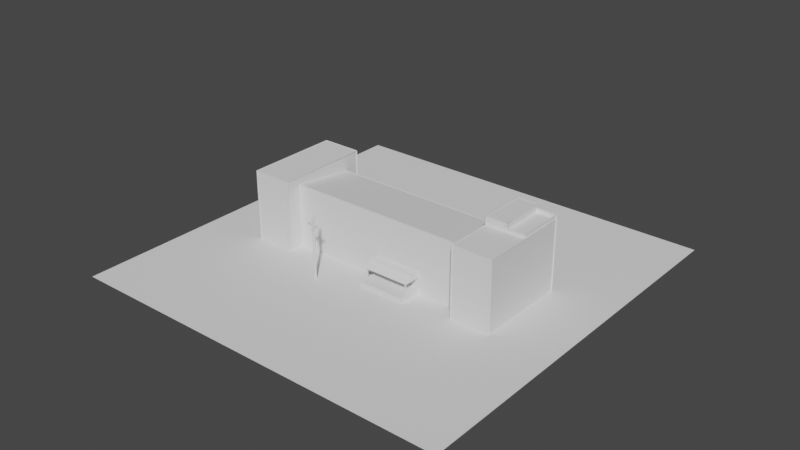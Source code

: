 # Source: Hospital_2_.blend  (saved by Blender 2.90.8; exported with 4.5.12 LTS)
import bpy
from mathutils import Matrix  # noqa: F401  (used for matrix-valued properties, if any)

bpy.ops.wm.read_factory_settings(use_empty=True)
scene = bpy.context.scene
scene.name = 'Scene'

# ---- collections
col_collection = bpy.data.collections.new('Collection'); scene.collection.children.link(col_collection)

# ---- world
world_world = bpy.data.worlds.new('World'); scene.world = world_world
world_world.use_nodes = True; world_world.node_tree.nodes.clear()
_N = world_world.node_tree.nodes; _L = world_world.node_tree.links
n0 = _N.new('ShaderNodeOutputWorld'); n0.name = 'World Output'; n0.location = (300, 300)
n1 = _N.new('ShaderNodeBackground'); n1.name = 'Background'; n1.location = (10, 300)
n1.inputs[0].default_value = (0.05088, 0.05088, 0.05088, 1.0)
_L.new(n1.outputs[0], n0.inputs[0])
n0.is_active_output = True
world_world.color = (0.05088, 0.05088, 0.05088)
world_world.use_sun_shadow = False
world_world.sun_shadow_jitter_overblur = 0.0

# ---- meshes
me_cube = bpy.data.meshes.new('Cube')
me_cube.from_pydata([(-1.0, -1.0, -1.0), (-1.0, -1.0, 1.0), (-1.0, 1.0, -1.0), (-1.0, 1.0, 0.75), (1.0, -1.0, -1.0), (1.0, -1.0, 1.0), (1.0, 1.0, -1.0), (1.0, 1.0, 0.75), (1.0, -1.5, -1.0), (1.417, 1.0, -1.0), (1.417, -1.0, -1.0), (1.0, -1.5, 1.25), (1.417, -1.5, -1.0), (1.0, 0.0, 1.5), (1.417, -1.5, 1.25), (1.0, 1.5, -1.0), (1.417, 1.5, -1.0), (1.417, 1.5, 1.25), (1.0, 1.5, 1.25), (-1.0, 1.5, -1.0), (-1.417, 1.5, -1.0), (-1.0, 1.5, 1.25), (-1.417, 1.5, 1.25), (-1.0, -1.5, -1.0), (-1.417, -1.5, -1.0), (-1.417, -1.5, 1.25), (-1.0, -1.5, 1.25), (1.0, 0.0, 1.25), (1.417, 0.0, 1.25), (1.0, 1.5, 1.5), (1.208, 1.5, 1.5), (1.208, 1.5, 1.25), (1.208, 0.0, 1.25), (1.208, 0.0, 1.5), (1.417, 1.5, 1.25), (1.417, 0.0, 1.25), (1.208, 1.5, 1.25), (1.208, 0.0, 1.25), (1.412, 1.5, 1.368), (1.412, -9.751e-09, 1.368), (1.204, 1.5, 1.368), (1.204, -9.751e-09, 1.368), (-1.0, -1.0, 0.0), (1.0, -1.0, 0.0), (-1.0, 1.0, -0.125), (1.0, 1.0, -0.125), (0.0, 1.0, -1.0), (0.0, 1.0, 0.75), (0.0, -1.0, -1.0), (0.0, -1.0, 1.0), (0.0, -1.0, 0.0), (0.0, 1.0, -0.125), (0.5, 1.0, 0.75), (0.5, -1.0, -1.0), (0.5, 1.0, -0.125), (0.5, 1.0, -1.0), (0.5, -1.0, 1.0), (0.5, -1.0, 0.0), (0.0, -1.0, -0.834), (0.5, -1.0, -0.834), (0.0, -1.75, -1.0), (0.5, -1.75, -1.0), (0.0, -1.75, -0.834), (0.5, -1.75, -0.834), (0.0, -1.0, -0.5), (0.5, -1.0, -0.5), (0.0, -1.0, -0.334), (0.5, -1.0, -0.334), (0.0, -1.544, -0.5), (0.5, -1.544, -0.5), (0.0, -1.294, -0.334), (0.5, -1.294, -0.334), (0.0, -1.75, -0.834), (0.0, -1.544, -0.5), (0.02, -1.5, -0.834), (0.02, -1.5, -0.5), (0.48, -1.5, -0.834), (0.48, -1.5, -0.5), (1.146, 1.552, 1.358), (1.146, 1.552, 1.392), (1.11, 1.54, 1.25), (1.11, 1.54, 1.5)], [(75, 74), (77, 76), (79, 78), (81, 80)], [(0, 42, 1, 3, 44, 2, 19, 21, 26, 23), (54, 52, 7, 45), (50, 49, 1, 42), (47, 3, 1, 49), (15, 18, 31, 17, 16), (9, 16, 17, 28, 14, 12, 10), (22, 25, 26, 21), (32, 28, 17, 31), (13, 33, 30, 29), (22, 21, 19, 20), (27, 32, 33, 13), (11, 14, 28, 32, 27), (23, 26, 25, 24), (32, 31, 30, 33), (25, 22, 20, 24), (31, 18, 29, 30), (6, 45, 7, 5, 43, 4, 8, 11, 27, 18, 15), (12, 14, 11, 8), (18, 27, 13, 29), (17, 28, 35, 34), (32, 28, 35, 37), (17, 31, 36, 34), (34, 35, 39, 38), (37, 35, 39, 41), (34, 36, 40, 38), (48, 50, 42, 0), (55, 54, 45, 6), (2, 44, 51, 46), (53, 57, 50, 48), (52, 47, 49, 56), (57, 56, 49, 50), (44, 3, 47, 51), (43, 5, 56, 57), (7, 52, 56, 5), (4, 43, 57, 53), (46, 51, 54, 55), (51, 47, 52, 54), (59, 58, 62, 63), (60, 62, 63, 61), (59, 63, 61, 53), (62, 58, 48, 60), (67, 66, 70, 71), (68, 70, 71, 69), (67, 71, 69, 65), (70, 66, 64, 68), (65, 69, 68, 64)])
_uv = me_cube.uv_layers.new(name='UVMap')
_uv.uv.foreach_set('vector', [0.375, 1.0, 0.625, 0.875, 0.875, 0.75, 0.625, 0.25, 0.5, 0.25, 0.375, 0.25, 0.375, 0.25, 0.875, 0.5, 0.875, 0.75, 0.375, 1.0, 0.5, 0.4375, 0.625, 0.4375, 0.625, 0.5, 0.5, 0.5, 0.5, 0.875, 0.625, 0.875, 0.625, 1.0, 0.5, 1.0, 0.75, 0.5, 0.875, 0.5, 0.875, 0.75, 0.75, 0.75, 0.375, 0.5, 0.625, 0.5, 0.625, 0.5, 0.625, 0.5, 0.375, 0.5, 0.375, 0.5, 0.375, 0.5, 0.625, 0.5, 0.625, 0.625, 0.625, 0.75, 0.375, 0.75, 0.375, 0.75, 0.875, 0.5, 0.875, 0.75, 0.875, 0.75, 0.875, 0.5, 0.625, 0.625, 0.625, 0.625, 0.625, 0.5, 0.625, 0.5, 0.625, 0.625, 0.625, 0.625, 0.625, 0.5, 0.625, 0.5, 0.625, 0.25, 0.625, 0.25, 0.375, 0.25, 0.375, 0.25, 0.625, 0.625, 0.625, 0.625, 0.625, 0.625, 0.625, 0.625, 0.625, 0.75, 0.625, 0.75, 0.625, 0.625, 0.625, 0.625, 0.625, 0.625, 0.375, 1.0, 0.625, 1.0, 0.625, 1.0, 0.375, 1.0, 0.625, 0.625, 0.625, 0.5, 0.625, 0.5, 0.625, 0.625, 0.625, 1.0, 0.625, 0.25, 0.375, 0.25, 0.375, 1.0, 0.625, 0.5, 0.625, 0.5, 0.625, 0.5, 0.625, 0.5, 0.375, 0.5, 0.5, 0.5, 0.625, 0.5, 0.625, 0.75, 0.5, 0.75, 0.375, 0.75, 0.375, 0.75, 0.625, 0.75, 0.625, 0.625, 0.625, 0.5, 0.375, 0.5, 0.375, 0.75, 0.625, 0.75, 0.625, 0.75, 0.375, 0.75, 0.625, 0.5, 0.625, 0.625, 0.625, 0.625, 0.625, 0.5, 0.625, 0.5, 0.625, 0.625, 0.625, 0.625, 0.625, 0.5, 0.625, 0.625, 0.625, 0.625, 0.625, 0.625, 0.625, 0.625, 0.625, 0.5, 0.625, 0.5, 0.625, 0.5, 0.625, 0.5, 0.625, 0.5, 0.625, 0.625, 0.625, 0.625, 0.625, 0.5, 0.625, 0.625, 0.625, 0.625, 0.625, 0.625, 0.625, 0.625, 0.625, 0.5, 0.625, 0.5, 0.625, 0.5, 0.625, 0.5, 0.375, 0.875, 0.5, 0.875, 0.5, 1.0, 0.375, 1.0, 0.375, 0.4375, 0.5, 0.4375, 0.5, 0.5, 0.375, 0.5, 0.375, 0.25, 0.5, 0.25, 0.5, 0.375, 0.375, 0.375, 0.375, 0.8125, 0.5, 0.8125, 0.5, 0.875, 0.375, 0.875, 0.6875, 0.5, 0.75, 0.5, 0.75, 0.75, 0.6875, 0.75, 0.5, 0.8125, 0.625, 0.8125, 0.625, 0.875, 0.5, 0.875, 0.5, 0.25, 0.625, 0.25, 0.625, 0.375, 0.5, 0.375, 0.5, 0.75, 0.625, 0.75, 0.625, 0.8125, 0.5, 0.8125, 0.625, 0.5, 0.6875, 0.5, 0.6875, 0.75, 0.625, 0.75, 0.375, 0.75, 0.5, 0.75, 0.5, 0.8125, 0.375, 0.8125, 0.375, 0.375, 0.5, 0.375, 0.5, 0.4375, 0.375, 0.4375, 0.5, 0.375, 0.625, 0.375, 0.625, 0.4375, 0.5, 0.4375, 0.0, 0.0, 0.0, 0.0, 0.0, 0.0, 0.0, 0.0, 0.375, 0.875, 0.0, 0.0, 0.0, 0.0, 0.375, 0.8125, 0.0, 0.0, 0.0, 0.0, 0.375, 0.8125, 0.375, 0.8125, 0.0, 0.0, 0.0, 0.0, 0.375, 0.875, 0.375, 0.875, 0.0, 0.0, 0.0, 0.0, 0.0, 0.0, 0.0, 0.0, 0.375, 0.875, 0.0, 0.0, 0.0, 0.0, 0.375, 0.8125, 0.0, 0.0, 0.0, 0.0, 0.375, 0.8125, 0.375, 0.8125, 0.0, 0.0, 0.0, 0.0, 0.375, 0.875, 0.375, 0.875, 0.375, 0.8125, 0.375, 0.8125, 0.375, 0.875, 0.375, 0.875])
me_cube.use_remesh_fix_poles = True
me_cube.use_remesh_preserve_attributes = False
me_cube.use_mirror_vertex_groups = False
me_cube.update()
me_cube_007 = bpy.data.meshes.new('Cube.007')
me_cube_007.from_pydata([(-1.0, -1.0, -1.0), (-1.0, -1.0, 1.0), (-1.0, 1.0, -1.0), (-1.0, 1.0, 1.0), (1.0, -1.0, -1.0), (1.0, -1.0, 1.0), (1.0, 1.0, -1.0), (1.0, 1.0, 1.0), (-0.1333, -1.483, -7.5), (-0.1333, -1.483, 7.5), (-0.1333, 0.5167, -7.5), (-0.1333, 0.5167, 7.5), (0.1333, -1.483, -7.5), (0.1333, -1.483, 7.5), (0.1333, 0.5167, -7.5), (0.1333, 0.5167, 7.5), (-0.03109, 2.946, -69.52), (-0.03109, 2.946, 10.48), (0.007927, 2.917, -69.52), (0.007927, 2.917, 10.48), (0.04545, 2.832, -69.52), (0.04545, 2.832, 10.48), (0.08002, 2.693, -69.52), (0.08002, 2.693, 10.48), (0.1103, 2.506, -69.52), (0.1103, 2.506, 10.48), (0.1352, 2.279, -69.52), (0.1352, 2.279, 10.48), (0.1537, 2.02, -69.52), (0.1537, 2.02, 10.48), (0.1651, 1.738, -69.52), (0.1651, 1.738, 10.48), (0.1689, 1.446, -69.52), (0.1689, 1.446, 10.48), (0.1651, 1.153, -69.52), (0.1651, 1.153, 10.48), (0.1537, 0.8718, -69.52), (0.1537, 0.8718, 10.48), (0.1352, 0.6124, -69.52), (0.1352, 0.6124, 10.48), (0.1103, 0.3851, -69.52), (0.1103, 0.3851, 10.48), (0.08002, 0.1986, -69.52), (0.08002, 0.1986, 10.48), (0.04545, 0.05997, -69.52), (0.04545, 0.05997, 10.48), (0.007927, -0.02538, -69.52), (0.007927, -0.02538, 10.48), (-0.03109, -0.05421, -69.52), (-0.03109, -0.05421, 10.48), (-0.07011, -0.02538, -69.52), (-0.07011, -0.02538, 10.48), (-0.1076, 0.05997, -69.52), (-0.1076, 0.05997, 10.48), (-0.1422, 0.1986, -69.52), (-0.1422, 0.1986, 10.48), (-0.1725, 0.3851, -69.52), (-0.1725, 0.3851, 10.48), (-0.1974, 0.6124, -69.52), (-0.1974, 0.6124, 10.48), (-0.2159, 0.8718, -69.52), (-0.2159, 0.8718, 10.48), (-0.2272, 1.153, -69.52), (-0.2272, 1.153, 10.48), (-0.2311, 1.446, -69.52), (-0.2311, 1.446, 10.48), (-0.2272, 1.738, -69.52), (-0.2272, 1.738, 10.48), (-0.2159, 2.02, -69.52), (-0.2159, 2.02, 10.48), (-0.1974, 2.279, -69.52), (-0.1974, 2.279, 10.48), (-0.1725, 2.506, -69.52), (-0.1725, 2.506, 10.48), (-0.1422, 2.693, -69.52), (-0.1422, 2.693, 10.48), (-0.1076, 2.832, -69.52), (-0.1076, 2.832, 10.48), (-0.07011, 2.917, -69.52), (-0.07011, 2.917, 10.48), (-0.03109, 1.446, 15.69)], [], [(0, 1, 3, 2), (2, 3, 7, 6), (6, 7, 5, 4), (4, 5, 1, 0), (2, 6, 4, 0), (7, 3, 1, 5), (8, 9, 11, 10), (10, 11, 15, 14), (14, 15, 13, 12), (12, 13, 9, 8), (10, 14, 12, 8), (15, 11, 9, 13), (16, 17, 19, 18), (18, 19, 21, 20), (20, 21, 23, 22), (22, 23, 25, 24), (24, 25, 27, 26), (26, 27, 29, 28), (28, 29, 31, 30), (30, 31, 33, 32), (32, 33, 35, 34), (34, 35, 37, 36), (36, 37, 39, 38), (38, 39, 41, 40), (40, 41, 43, 42), (42, 43, 45, 44), (44, 45, 47, 46), (46, 47, 49, 48), (48, 49, 51, 50), (50, 51, 53, 52), (52, 53, 55, 54), (54, 55, 57, 56), (56, 57, 59, 58), (58, 59, 61, 60), (60, 61, 63, 62), (62, 63, 65, 64), (64, 65, 67, 66), (66, 67, 69, 68), (68, 69, 71, 70), (70, 71, 73, 72), (72, 73, 75, 74), (74, 75, 77, 76), (76, 77, 79, 78), (78, 79, 17, 16), (16, 18, 20, 22, 24, 26, 28, 30, 32, 34, 36, 38, 40, 42, 44, 46, 48, 50, 52, 54, 56, 58, 60, 62, 64, 66, 68, 70, 72, 74, 76, 78), (37, 35, 80), (55, 53, 80), (73, 71, 80), (29, 27, 80), (47, 45, 80), (65, 63, 80), (21, 19, 80), (39, 37, 80), (57, 55, 80), (75, 73, 80), (31, 29, 80), (49, 47, 80), (67, 65, 80), (23, 21, 80), (41, 39, 80), (59, 57, 80), (77, 75, 80), (33, 31, 80), (51, 49, 80), (69, 67, 80), (25, 23, 80), (43, 41, 80), (61, 59, 80), (79, 77, 80), (35, 33, 80), (53, 51, 80), (71, 69, 80), (27, 25, 80), (45, 43, 80), (63, 61, 80), (19, 17, 80), (17, 79, 80)])
_uv = me_cube_007.uv_layers.new(name='UVMap')
_uv.uv.foreach_set('vector', [0.375, 0.0, 0.625, 0.0, 0.625, 0.25, 0.375, 0.25, 0.375, 0.25, 0.625, 0.25, 0.625, 0.5, 0.375, 0.5, 0.375, 0.5, 0.625, 0.5, 0.625, 0.75, 0.375, 0.75, 0.375, 0.75, 0.625, 0.75, 0.625, 1.0, 0.375, 1.0, 0.125, 0.5, 0.375, 0.5, 0.375, 0.75, 0.125, 0.75, 0.625, 0.5, 0.875, 0.5, 0.875, 0.75, 0.625, 0.75, 0.375, 0.0, 0.625, 0.0, 0.625, 0.25, 0.375, 0.25, 0.375, 0.25, 0.625, 0.25, 0.625, 0.5, 0.375, 0.5, 0.375, 0.5, 0.625, 0.5, 0.625, 0.75, 0.375, 0.75, 0.375, 0.75, 0.625, 0.75, 0.625, 1.0, 0.375, 1.0, 0.125, 0.5, 0.375, 0.5, 0.375, 0.75, 0.125, 0.75, 0.625, 0.5, 0.875, 0.5, 0.875, 0.75, 0.625, 0.75, 1.0, 0.5, 1.0, 1.0, 0.9688, 1.0, 0.9688, 0.5, 0.9688, 0.5, 0.9688, 1.0, 0.9375, 1.0, 0.9375, 0.5, 0.9375, 0.5, 0.9375, 1.0, 0.9062, 1.0, 0.9062, 0.5, 0.9062, 0.5, 0.9062, 1.0, 0.875, 1.0, 0.875, 0.5, 0.875, 0.5, 0.875, 1.0, 0.8438, 1.0, 0.8438, 0.5, 0.8438, 0.5, 0.8438, 1.0, 0.8125, 1.0, 0.8125, 0.5, 0.8125, 0.5, 0.8125, 1.0, 0.7812, 1.0, 0.7812, 0.5, 0.7812, 0.5, 0.7812, 1.0, 0.75, 1.0, 0.75, 0.5, 0.75, 0.5, 0.75, 1.0, 0.7188, 1.0, 0.7188, 0.5, 0.7188, 0.5, 0.7188, 1.0, 0.6875, 1.0, 0.6875, 0.5, 0.6875, 0.5, 0.6875, 1.0, 0.6562, 1.0, 0.6562, 0.5, 0.6562, 0.5, 0.6562, 1.0, 0.625, 1.0, 0.625, 0.5, 0.625, 0.5, 0.625, 1.0, 0.5938, 1.0, 0.5938, 0.5, 0.5938, 0.5, 0.5938, 1.0, 0.5625, 1.0, 0.5625, 0.5, 0.5625, 0.5, 0.5625, 1.0, 0.5312, 1.0, 0.5312, 0.5, 0.5312, 0.5, 0.5312, 1.0, 0.5, 1.0, 0.5, 0.5, 0.5, 0.5, 0.5, 1.0, 0.4688, 1.0, 0.4688, 0.5, 0.4688, 0.5, 0.4688, 1.0, 0.4375, 1.0, 0.4375, 0.5, 0.4375, 0.5, 0.4375, 1.0, 0.4062, 1.0, 0.4062, 0.5, 0.4062, 0.5, 0.4062, 1.0, 0.375, 1.0, 0.375, 0.5, 0.375, 0.5, 0.375, 1.0, 0.3438, 1.0, 0.3438, 0.5, 0.3438, 0.5, 0.3438, 1.0, 0.3125, 1.0, 0.3125, 0.5, 0.3125, 0.5, 0.3125, 1.0, 0.2812, 1.0, 0.2812, 0.5, 0.2812, 0.5, 0.2812, 1.0, 0.25, 1.0, 0.25, 0.5, 0.25, 0.5, 0.25, 1.0, 0.2188, 1.0, 0.2188, 0.5, 0.2188, 0.5, 0.2188, 1.0, 0.1875, 1.0, 0.1875, 0.5, 0.1875, 0.5, 0.1875, 1.0, 0.1562, 1.0, 0.1562, 0.5, 0.1562, 0.5, 0.1562, 1.0, 0.125, 1.0, 0.125, 0.5, 0.125, 0.5, 0.125, 1.0, 0.09375, 1.0, 0.09375, 0.5, 0.09375, 0.5, 0.09375, 1.0, 0.0625, 1.0, 0.0625, 0.5, 0.0625, 0.5, 0.0625, 1.0, 0.03125, 1.0, 0.03125, 0.5, 0.03125, 0.5, 0.03125, 1.0, 0.0, 1.0, 0.0, 0.5, 0.75, 0.49, 0.7968, 0.4854, 0.8418, 0.4717, 0.8833, 0.4496, 0.9197, 0.4197, 0.9496, 0.3833, 0.9717, 0.3418, 0.9854, 0.2968, 0.99, 0.25, 0.9854, 0.2032, 0.9717, 0.1582, 0.9496, 0.1167, 0.9197, 0.08029, 0.8833, 0.05045, 0.8418, 0.02827, 0.7968, 0.01461, 0.75, 0.01, 0.7032, 0.01461, 0.6582, 0.02827, 0.6167, 0.05045, 0.5803, 0.08029, 0.5504, 0.1167, 0.5283, 0.1582, 0.5146, 0.2032, 0.51, 0.25, 0.5146, 0.2968, 0.5283, 0.3418, 0.5504, 0.3833, 0.5803, 0.4197, 0.6167, 0.4496, 0.6582, 0.4717, 0.7032, 0.4854, 0.6875, 1.0, 0.7188, 1.0, 0.6875, 1.0, 0.4062, 1.0, 0.4375, 1.0, 0.4062, 1.0, 0.125, 1.0, 0.1562, 1.0, 0.125, 1.0, 0.8125, 1.0, 0.8438, 1.0, 0.8125, 1.0, 0.5312, 1.0, 0.5625, 1.0, 0.5312, 1.0, 0.25, 1.0, 0.2812, 1.0, 0.25, 1.0, 0.9375, 1.0, 0.9688, 1.0, 0.9375, 1.0, 0.6562, 1.0, 0.6875, 1.0, 0.6562, 1.0, 0.375, 1.0, 0.4062, 1.0, 0.375, 1.0, 0.09375, 1.0, 0.125, 1.0, 0.09375, 1.0, 0.7812, 1.0, 0.8125, 1.0, 0.7812, 1.0, 0.5, 1.0, 0.5312, 1.0, 0.5, 1.0, 0.2188, 1.0, 0.25, 1.0, 0.2188, 1.0, 0.9062, 1.0, 0.9375, 1.0, 0.9062, 1.0, 0.625, 1.0, 0.6562, 1.0, 0.625, 1.0, 0.3438, 1.0, 0.375, 1.0, 0.3438, 1.0, 0.0625, 1.0, 0.09375, 1.0, 0.0625, 1.0, 0.75, 1.0, 0.7812, 1.0, 0.75, 1.0, 0.4688, 1.0, 0.5, 1.0, 0.4688, 1.0, 0.1875, 1.0, 0.2188, 1.0, 0.1875, 1.0, 0.875, 1.0, 0.9062, 1.0, 0.875, 1.0, 0.5938, 1.0, 0.625, 1.0, 0.5938, 1.0, 0.3125, 1.0, 0.3438, 1.0, 0.3125, 1.0, 0.03125, 1.0, 0.0625, 1.0, 0.03125, 1.0, 0.7188, 1.0, 0.75, 1.0, 0.7188, 1.0, 0.4375, 1.0, 0.4688, 1.0, 0.4375, 1.0, 0.1562, 1.0, 0.1875, 1.0, 0.1562, 1.0, 0.8438, 1.0, 0.875, 1.0, 0.8438, 1.0, 0.5625, 1.0, 0.5938, 1.0, 0.5625, 1.0, 0.2812, 1.0, 0.3125, 1.0, 0.2812, 1.0, 0.9688, 1.0, 1.0, 1.0, 0.9688, 1.0, 0.0, 1.0, 0.03125, 1.0, 0.0, 1.0])
me_cube_007.use_remesh_fix_poles = True
me_cube_007.use_remesh_preserve_attributes = False
me_cube_007.use_mirror_vertex_groups = False
me_cube_007.update()
me_plane = bpy.data.meshes.new('Plane')
me_plane.from_pydata([(-1.0, -1.0, 0.0), (1.0, -1.0, 0.0), (-1.0, 1.0, 0.0), (1.0, 1.0, 0.0)], [], [(0, 1, 3, 2)])
_uv = me_plane.uv_layers.new(name='UVMap')
_uv.uv.foreach_set('vector', [0.0, 0.0, 1.0, 0.0, 1.0, 1.0, 0.0, 1.0])
me_plane.use_remesh_fix_poles = True
me_plane.use_remesh_preserve_attributes = False
me_plane.use_mirror_vertex_groups = False
me_plane.update()

# ---- curves / text
cu_hospital_002 = bpy.data.curves.new('Hospital.002', 'CURVE')
cu_hospital_002.dimensions = '3D'
_sp = cu_hospital_002.splines.new('POLY'); _sp.points.add(1)
_sp.points.foreach_set('co', [0.48, -1.5, -0.5, 0.0, 0.48, -1.5, -0.834, 0.0])
_sp.order_v = 0
_sp.resolution_v = 0
_sp.use_endpoint_u = True
_sp.use_smooth = False
_sp = cu_hospital_002.splines.new('POLY'); _sp.points.add(1)
_sp.points.foreach_set('co', [0.02, -1.5, -0.5, 0.0, 0.02, -1.5, -0.834, 0.0])
_sp.order_v = 0
_sp.resolution_v = 0
_sp.use_endpoint_u = True
_sp.use_smooth = False
_sp = cu_hospital_002.splines.new('POLY'); _sp.points.add(1)
_sp.points.foreach_set('co', [0.0, -1.0, -0.334, 0.0, 0.5, -1.0, -0.334, 0.0])
_sp.order_v = 0
_sp.resolution_v = 0
_sp.use_endpoint_u = True
_sp.use_smooth = False
_sp = cu_hospital_002.splines.new('POLY'); _sp.points.add(3)
_sp.points.foreach_set('co', [1.0, -1.0, 0.0, 0.0, 0.5, -1.0, 0.0, 0.0, 0.0, -1.0, 0.0, 0.0, -1.0, -1.0, 0.0, 0.0])
_sp.order_v = 0
_sp.resolution_v = 0
_sp.use_endpoint_u = True
_sp.use_smooth = False
_sp = cu_hospital_002.splines.new('POLY'); _sp.points.add(7)
_sp.points.foreach_set('co', [1.0, -1.0, 1.0, 0.0, 0.5, -1.0, 1.0, 0.0, 0.0, -1.0, 1.0, 0.0, -1.0, -1.0, 1.0, 0.0, -1.0, 1.0, 0.75, 0.0, 0.0, 1.0, 0.75, 0.0, 0.5, 1.0, 0.75, 0.0, 1.0, 1.0, 0.75, 0.0])
_sp.order_v = 0
_sp.resolution_v = 0
_sp.use_endpoint_u = True
_sp.use_smooth = False
_sp = cu_hospital_002.splines.new('POLY'); _sp.points.add(3)
_sp.points.foreach_set('co', [-1.0, 1.0, -0.125, 0.0, 0.0, 1.0, -0.125, 0.0, 0.5, 1.0, -0.125, 0.0, 1.0, 1.0, -0.125, 0.0])
_sp.order_v = 0
_sp.resolution_v = 0
_sp.use_endpoint_u = True
_sp.use_smooth = False
_sp = cu_hospital_002.splines.new('POLY'); _sp.points.add(4)
_sp.points.foreach_set('co', [1.208, 1.5, 1.25, 0.0, 1.417, 1.5, 1.25, 0.0, 1.417, 0.0, 1.25, 0.0, 1.412, -9.751e-09, 1.368, 0.0, 1.204, -9.751e-09, 1.368, 0.0])
_sp.order_v = 0
_sp.resolution_v = 0
_sp.use_endpoint_u = True
_sp.use_smooth = False
_sp = cu_hospital_002.splines.new('POLY'); _sp.points.add(1)
_sp.points.foreach_set('co', [1.412, 1.5, 1.368, 0.0, 1.417, 1.5, 1.25, 0.0])
_sp.order_v = 0
_sp.resolution_v = 0
_sp.use_endpoint_u = True
_sp.use_smooth = False
_sp = cu_hospital_002.splines.new('POLY'); _sp.points.add(5)
_sp.points.foreach_set('co', [1.0, 1.5, 1.5, 0.0, 1.0, 0.0, 1.5, 0.0, 1.0, 0.0, 1.25, 0.0, 1.0, -1.5, 1.25, 0.0, 1.417, -1.5, 1.25, 0.0, 1.417, -1.5, -1.0, 0.0])
_sp.order_v = 0
_sp.resolution_v = 0
_sp.use_endpoint_u = True
_sp.use_smooth = False
_sp = cu_hospital_002.splines.new('POLY'); _sp.points.add(2)
_sp.points.foreach_set('co', [1.208, 0.0, 1.25, 0.0, 1.208, 0.0, 1.5, 0.0, 1.0, 0.0, 1.5, 0.0])
_sp.order_v = 0
_sp.resolution_v = 0
_sp.use_endpoint_u = True
_sp.use_smooth = False
_sp = cu_hospital_002.splines.new('POLY'); _sp.points.add(1)
_sp.points.foreach_set('co', [1.417, -1.5, 1.25, 0.0, 1.417, 0.0, 1.25, 0.0])
_sp.order_v = 0
_sp.resolution_v = 0
_sp.use_endpoint_u = True
_sp.use_smooth = False
_sp = cu_hospital_002.splines.new('POLY'); _sp.points.add(3)
_sp.points.foreach_set('co', [-1.417, -1.5, -1.0, 0.0, -1.417, -1.5, 1.25, 0.0, -1.417, 1.5, 1.25, 0.0, -1.417, 1.5, -1.0, 0.0])
_sp.order_v = 0
_sp.resolution_v = 0
_sp.use_endpoint_u = True
_sp.use_smooth = False
_sp = cu_hospital_002.splines.new('POLY'); _sp.points.add(3)
_sp.points.foreach_set('co', [-1.0, 1.5, -1.0, 0.0, -1.0, 1.5, 1.25, 0.0, -1.0, -1.5, 1.25, 0.0, -1.417, -1.5, 1.25, 0.0])
_sp.order_v = 0
_sp.resolution_v = 0
_sp.use_endpoint_u = True
_sp.use_smooth = False
_sp = cu_hospital_002.splines.new('POLY'); _sp.points.add(1)
_sp.points.foreach_set('co', [-1.0, -1.5, 1.25, 0.0, -1.0, -1.5, -1.0, 0.0])
_sp.order_v = 0
_sp.resolution_v = 0
_sp.use_endpoint_u = True
_sp.use_smooth = False
_sp = cu_hospital_002.splines.new('POLY'); _sp.points.add(2)
_sp.points.foreach_set('co', [1.0, 0.0, 1.25, 0.0, 1.0, 1.5, 1.25, 0.0, 1.0, 1.5, -1.0, 0.0])
_sp.order_v = 0
_sp.resolution_v = 0
_sp.use_endpoint_u = True
_sp.use_smooth = False
_sp = cu_hospital_002.splines.new('POLY'); _sp.points.add(1)
_sp.points.foreach_set('co', [1.417, 1.5, 1.25, 0.0, 1.417, 1.5, -1.0, 0.0])
_sp.order_v = 0
_sp.resolution_v = 0
_sp.use_endpoint_u = True
_sp.use_smooth = False
_sp = cu_hospital_002.splines.new('POLY'); _sp.points.add(1)
_sp.points.foreach_set('co', [1.208, 1.5, 1.25, 0.0, 1.0, 1.5, 1.25, 0.0])
_sp.order_v = 0
_sp.resolution_v = 0
_sp.use_endpoint_u = True
_sp.use_smooth = False
_sp = cu_hospital_002.splines.new('POLY'); _sp.points.add(1)
_sp.points.foreach_set('co', [1.0, -1.5, -1.0, 0.0, 1.0, -1.5, 1.25, 0.0])
_sp.order_v = 0
_sp.resolution_v = 0
_sp.use_endpoint_u = True
_sp.use_smooth = False
_sp = cu_hospital_002.splines.new('POLY'); _sp.points.add(1)
_sp.points.foreach_set('co', [1.208, 0.0, 1.5, 0.0, 1.208, 1.5, 1.5, 0.0])
_sp.order_v = 0
_sp.resolution_v = 0
_sp.use_endpoint_u = True
_sp.use_smooth = False
_sp = cu_hospital_002.splines.new('POLY'); _sp.points.add(2)
_sp.points.foreach_set('co', [1.412, 1.5, 1.368, 0.0, 1.204, 1.5, 1.368, 0.0, 1.208, 1.5, 1.25, 0.0])
_sp.order_v = 0
_sp.resolution_v = 0
_sp.use_endpoint_u = True
_sp.use_smooth = False
_sp = cu_hospital_002.splines.new('POLY'); _sp.points.add(1)
_sp.points.foreach_set('co', [1.417, 0.0, 1.25, 0.0, 1.208, 0.0, 1.25, 0.0])
_sp.order_v = 0
_sp.resolution_v = 0
_sp.use_endpoint_u = True
_sp.use_smooth = False
_sp = cu_hospital_002.splines.new('POLY'); _sp.points.add(2)
_sp.points.foreach_set('co', [1.0, 0.0, 1.25, 0.0, 1.208, 0.0, 1.25, 0.0, 1.208, 1.5, 1.25, 0.0])
_sp.order_v = 0
_sp.resolution_v = 0
_sp.use_endpoint_u = True
_sp.use_smooth = False
_sp = cu_hospital_002.splines.new('POLY'); _sp.points.add(1)
_sp.points.foreach_set('co', [-1.0, 1.5, 1.25, 0.0, -1.417, 1.5, 1.25, 0.0])
_sp.order_v = 0
_sp.resolution_v = 0
_sp.use_endpoint_u = True
_sp.use_smooth = False
_sp = cu_hospital_002.splines.new('POLY'); _sp.points.add(1)
_sp.points.foreach_set('co', [1.208, 1.5, 1.5, 0.0, 1.0, 1.5, 1.5, 0.0])
_sp.order_v = 0
_sp.resolution_v = 0
_sp.use_endpoint_u = True
_sp.use_smooth = False
_sp = cu_hospital_002.splines.new('POLY'); _sp.points.add(1)
_sp.points.foreach_set('co', [1.0, 1.0, 0.75, 0.0, 1.0, -1.0, 1.0, 0.0])
_sp.order_v = 0
_sp.resolution_v = 0
_sp.use_endpoint_u = True
_sp.use_smooth = False
cu_hospital_002.use_path_clamp = True
cu_hospital_002.bevel_resolution = 1
cu_hospital_002.bevel_depth = 0.01
cu_hospital_002.fill_mode = 'FULL'

# ---- objects
ob_hospital = bpy.data.objects.new('Hospital', me_cube)
ob_mark = bpy.data.objects.new('Mark', me_cube_007)
ob_pipes = bpy.data.objects.new('Pipes', cu_hospital_002)
ob_plane = bpy.data.objects.new('Plane', me_plane)

# ---- transforms, parenting, visibility, modifiers, constraints
ob_hospital.location = (0.0, 0.0, 4.0)
ob_hospital.scale = (12.0, 4.0, 4.0)
ob_hospital.lineart.crease_threshold = 0.0
ob_mark.location = (-4.977, -9.145, 6.952)
ob_mark.scale = (0.75, 0.1, 0.1)
ob_mark.lineart.crease_threshold = 0.0
ob_pipes.location = (0.0, 0.0, 4.0)
ob_pipes.scale = (12.0, 4.0, 4.0)
ob_pipes.lineart.crease_threshold = 0.0
ob_plane.location = (0.0, 0.0, 0.0)
ob_plane.scale = (25.0, 25.0, 1.0)
ob_plane.lineart.crease_threshold = 0.0

# ---- collection membership
col_collection.objects.link(ob_hospital)
col_collection.objects.link(ob_mark)
col_collection.objects.link(ob_pipes)
col_collection.objects.link(ob_plane)

# ---- scene / render settings (as saved in the file)
scene.frame_start = 1; scene.frame_end = 250; scene.frame_set(1)
scene.render.engine = 'BLENDER_EEVEE_NEXT'
scene.cycles.use_denoising = False
scene.cycles.samples = 128
scene.cycles.sampling_pattern = 'TABULATED_SOBOL'
scene.cycles.use_adaptive_sampling = False
scene.cycles.use_light_tree = False
scene.view_settings.view_transform = 'Filmic'
bpy.context.view_layer.update()

# ---- added for rendering (the .blend has no active camera and no usable light): camera, sun
cam_auto = bpy.data.cameras.new('AutoCamera')
cam_auto.lens = 50.0
cam_auto.sensor_width = 36.0
cam_auto.clip_end = 1277.31
ob_auto_camera = bpy.data.objects.new('AutoCamera', cam_auto)
scene.collection.objects.link(ob_auto_camera)
ob_auto_camera.location = (72.7817, -87.3381, 63.2254)
ob_auto_camera.rotation_euler = (1.09748, -7.21219e-08, 0.694738)
scene.camera = ob_auto_camera
light_auto_sun = bpy.data.lights.new('AutoSun', 'SUN')
light_auto_sun.energy = 3.0
light_auto_sun.angle = 0.0523599
ob_auto_sun = bpy.data.objects.new('AutoSun', light_auto_sun)
scene.collection.objects.link(ob_auto_sun)
ob_auto_sun.rotation_euler = (0.872665, 0.174533, 0.523599)
bpy.context.view_layer.update()
